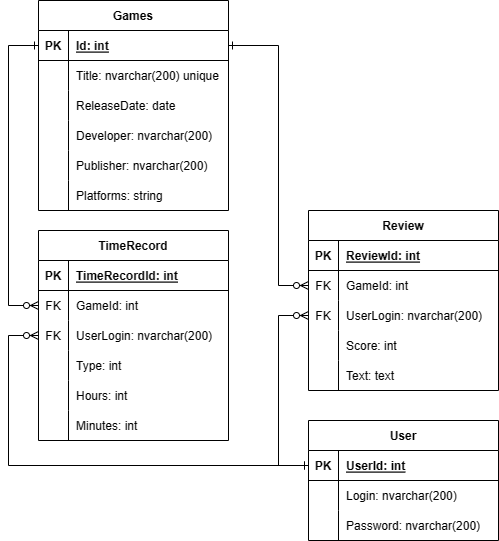

The diagram above was exported from draw.io. Its source (the exported page's mxGraphModel, read from the mxfile embedded in the PNG):
<mxGraphModel dx="1002" dy="577" grid="1" gridSize="10" guides="1" tooltips="1" connect="1" arrows="1" fold="1" page="1" pageScale="1" pageWidth="850" pageHeight="1100" math="0" shadow="0" extFonts="Permanent Marker^https://fonts.googleapis.com/css?family=Permanent+Marker">
  <root>
    <mxCell id="0" />
    <mxCell id="1" parent="0" />
    <mxCell id="C-vyLk0tnHw3VtMMgP7b-1" value="" style="edgeStyle=orthogonalEdgeStyle;endArrow=ERzeroToMany;startArrow=ERone;endFill=1;startFill=0;rounded=0;entryX=0;entryY=0.5;entryDx=0;entryDy=0;exitX=0;exitY=0.5;exitDx=0;exitDy=0;" parent="1" source="C-vyLk0tnHw3VtMMgP7b-24" target="C-vyLk0tnHw3VtMMgP7b-6" edge="1">
      <mxGeometry width="100" height="100" relative="1" as="geometry">
        <mxPoint x="340" y="720" as="sourcePoint" />
        <mxPoint x="440" y="620" as="targetPoint" />
        <Array as="points">
          <mxPoint x="80" y="225" />
          <mxPoint x="80" y="485" />
        </Array>
      </mxGeometry>
    </mxCell>
    <mxCell id="C-vyLk0tnHw3VtMMgP7b-2" value="TimeRecord" style="shape=table;startSize=30;container=1;collapsible=1;childLayout=tableLayout;fixedRows=1;rowLines=0;fontStyle=1;align=center;resizeLast=1;" parent="1" vertex="1">
      <mxGeometry x="110" y="410" width="190" height="210" as="geometry" />
    </mxCell>
    <mxCell id="C-vyLk0tnHw3VtMMgP7b-3" value="" style="shape=partialRectangle;collapsible=0;dropTarget=0;pointerEvents=0;fillColor=none;points=[[0,0.5],[1,0.5]];portConstraint=eastwest;top=0;left=0;right=0;bottom=1;" parent="C-vyLk0tnHw3VtMMgP7b-2" vertex="1">
      <mxGeometry y="30" width="190" height="30" as="geometry" />
    </mxCell>
    <mxCell id="C-vyLk0tnHw3VtMMgP7b-4" value="PK" style="shape=partialRectangle;overflow=hidden;connectable=0;fillColor=none;top=0;left=0;bottom=0;right=0;fontStyle=1;" parent="C-vyLk0tnHw3VtMMgP7b-3" vertex="1">
      <mxGeometry width="30" height="30" as="geometry">
        <mxRectangle width="30" height="30" as="alternateBounds" />
      </mxGeometry>
    </mxCell>
    <mxCell id="C-vyLk0tnHw3VtMMgP7b-5" value="TimeRecordId: int" style="shape=partialRectangle;overflow=hidden;connectable=0;fillColor=none;top=0;left=0;bottom=0;right=0;align=left;spacingLeft=6;fontStyle=5;" parent="C-vyLk0tnHw3VtMMgP7b-3" vertex="1">
      <mxGeometry x="30" width="160" height="30" as="geometry">
        <mxRectangle width="160" height="30" as="alternateBounds" />
      </mxGeometry>
    </mxCell>
    <mxCell id="C-vyLk0tnHw3VtMMgP7b-6" value="" style="shape=partialRectangle;collapsible=0;dropTarget=0;pointerEvents=0;fillColor=none;points=[[0,0.5],[1,0.5]];portConstraint=eastwest;top=0;left=0;right=0;bottom=0;" parent="C-vyLk0tnHw3VtMMgP7b-2" vertex="1">
      <mxGeometry y="60" width="190" height="30" as="geometry" />
    </mxCell>
    <mxCell id="C-vyLk0tnHw3VtMMgP7b-7" value="FK" style="shape=partialRectangle;overflow=hidden;connectable=0;fillColor=none;top=0;left=0;bottom=0;right=0;" parent="C-vyLk0tnHw3VtMMgP7b-6" vertex="1">
      <mxGeometry width="30" height="30" as="geometry">
        <mxRectangle width="30" height="30" as="alternateBounds" />
      </mxGeometry>
    </mxCell>
    <mxCell id="C-vyLk0tnHw3VtMMgP7b-8" value="GameId: int" style="shape=partialRectangle;overflow=hidden;connectable=0;fillColor=none;top=0;left=0;bottom=0;right=0;align=left;spacingLeft=6;" parent="C-vyLk0tnHw3VtMMgP7b-6" vertex="1">
      <mxGeometry x="30" width="160" height="30" as="geometry">
        <mxRectangle width="160" height="30" as="alternateBounds" />
      </mxGeometry>
    </mxCell>
    <mxCell id="C-vyLk0tnHw3VtMMgP7b-9" value="" style="shape=partialRectangle;collapsible=0;dropTarget=0;pointerEvents=0;fillColor=none;points=[[0,0.5],[1,0.5]];portConstraint=eastwest;top=0;left=0;right=0;bottom=0;" parent="C-vyLk0tnHw3VtMMgP7b-2" vertex="1">
      <mxGeometry y="90" width="190" height="30" as="geometry" />
    </mxCell>
    <mxCell id="C-vyLk0tnHw3VtMMgP7b-10" value="FK" style="shape=partialRectangle;overflow=hidden;connectable=0;fillColor=none;top=0;left=0;bottom=0;right=0;" parent="C-vyLk0tnHw3VtMMgP7b-9" vertex="1">
      <mxGeometry width="30" height="30" as="geometry">
        <mxRectangle width="30" height="30" as="alternateBounds" />
      </mxGeometry>
    </mxCell>
    <mxCell id="C-vyLk0tnHw3VtMMgP7b-11" value="UserLogin: nvarchar(200)" style="shape=partialRectangle;overflow=hidden;connectable=0;fillColor=none;top=0;left=0;bottom=0;right=0;align=left;spacingLeft=6;" parent="C-vyLk0tnHw3VtMMgP7b-9" vertex="1">
      <mxGeometry x="30" width="160" height="30" as="geometry">
        <mxRectangle width="160" height="30" as="alternateBounds" />
      </mxGeometry>
    </mxCell>
    <mxCell id="ohauWzqQScIxhDj6G9Xx-30" value="" style="shape=partialRectangle;collapsible=0;dropTarget=0;pointerEvents=0;fillColor=none;points=[[0,0.5],[1,0.5]];portConstraint=eastwest;top=0;left=0;right=0;bottom=0;" parent="C-vyLk0tnHw3VtMMgP7b-2" vertex="1">
      <mxGeometry y="120" width="190" height="30" as="geometry" />
    </mxCell>
    <mxCell id="ohauWzqQScIxhDj6G9Xx-31" value="" style="shape=partialRectangle;overflow=hidden;connectable=0;fillColor=none;top=0;left=0;bottom=0;right=0;" parent="ohauWzqQScIxhDj6G9Xx-30" vertex="1">
      <mxGeometry width="30" height="30" as="geometry">
        <mxRectangle width="30" height="30" as="alternateBounds" />
      </mxGeometry>
    </mxCell>
    <mxCell id="ohauWzqQScIxhDj6G9Xx-32" value="Type: int" style="shape=partialRectangle;overflow=hidden;connectable=0;fillColor=none;top=0;left=0;bottom=0;right=0;align=left;spacingLeft=6;" parent="ohauWzqQScIxhDj6G9Xx-30" vertex="1">
      <mxGeometry x="30" width="160" height="30" as="geometry">
        <mxRectangle width="160" height="30" as="alternateBounds" />
      </mxGeometry>
    </mxCell>
    <mxCell id="ohauWzqQScIxhDj6G9Xx-24" value="" style="shape=partialRectangle;collapsible=0;dropTarget=0;pointerEvents=0;fillColor=none;points=[[0,0.5],[1,0.5]];portConstraint=eastwest;top=0;left=0;right=0;bottom=0;" parent="C-vyLk0tnHw3VtMMgP7b-2" vertex="1">
      <mxGeometry y="150" width="190" height="30" as="geometry" />
    </mxCell>
    <mxCell id="ohauWzqQScIxhDj6G9Xx-25" value="" style="shape=partialRectangle;overflow=hidden;connectable=0;fillColor=none;top=0;left=0;bottom=0;right=0;" parent="ohauWzqQScIxhDj6G9Xx-24" vertex="1">
      <mxGeometry width="30" height="30" as="geometry">
        <mxRectangle width="30" height="30" as="alternateBounds" />
      </mxGeometry>
    </mxCell>
    <mxCell id="ohauWzqQScIxhDj6G9Xx-26" value="Hours: int" style="shape=partialRectangle;overflow=hidden;connectable=0;fillColor=none;top=0;left=0;bottom=0;right=0;align=left;spacingLeft=6;" parent="ohauWzqQScIxhDj6G9Xx-24" vertex="1">
      <mxGeometry x="30" width="160" height="30" as="geometry">
        <mxRectangle width="160" height="30" as="alternateBounds" />
      </mxGeometry>
    </mxCell>
    <mxCell id="ohauWzqQScIxhDj6G9Xx-27" value="" style="shape=partialRectangle;collapsible=0;dropTarget=0;pointerEvents=0;fillColor=none;points=[[0,0.5],[1,0.5]];portConstraint=eastwest;top=0;left=0;right=0;bottom=0;" parent="C-vyLk0tnHw3VtMMgP7b-2" vertex="1">
      <mxGeometry y="180" width="190" height="30" as="geometry" />
    </mxCell>
    <mxCell id="ohauWzqQScIxhDj6G9Xx-28" value="" style="shape=partialRectangle;overflow=hidden;connectable=0;fillColor=none;top=0;left=0;bottom=0;right=0;" parent="ohauWzqQScIxhDj6G9Xx-27" vertex="1">
      <mxGeometry width="30" height="30" as="geometry">
        <mxRectangle width="30" height="30" as="alternateBounds" />
      </mxGeometry>
    </mxCell>
    <mxCell id="ohauWzqQScIxhDj6G9Xx-29" value="Minutes: int" style="shape=partialRectangle;overflow=hidden;connectable=0;fillColor=none;top=0;left=0;bottom=0;right=0;align=left;spacingLeft=6;" parent="ohauWzqQScIxhDj6G9Xx-27" vertex="1">
      <mxGeometry x="30" width="160" height="30" as="geometry">
        <mxRectangle width="160" height="30" as="alternateBounds" />
      </mxGeometry>
    </mxCell>
    <mxCell id="C-vyLk0tnHw3VtMMgP7b-23" value="Games" style="shape=table;startSize=30;container=1;collapsible=1;childLayout=tableLayout;fixedRows=1;rowLines=0;fontStyle=1;align=center;resizeLast=1;" parent="1" vertex="1">
      <mxGeometry x="110" y="180" width="190" height="210" as="geometry" />
    </mxCell>
    <mxCell id="C-vyLk0tnHw3VtMMgP7b-24" value="" style="shape=partialRectangle;collapsible=0;dropTarget=0;pointerEvents=0;fillColor=none;points=[[0,0.5],[1,0.5]];portConstraint=eastwest;top=0;left=0;right=0;bottom=1;" parent="C-vyLk0tnHw3VtMMgP7b-23" vertex="1">
      <mxGeometry y="30" width="190" height="30" as="geometry" />
    </mxCell>
    <mxCell id="C-vyLk0tnHw3VtMMgP7b-25" value="PK" style="shape=partialRectangle;overflow=hidden;connectable=0;fillColor=none;top=0;left=0;bottom=0;right=0;fontStyle=1;" parent="C-vyLk0tnHw3VtMMgP7b-24" vertex="1">
      <mxGeometry width="30" height="30" as="geometry">
        <mxRectangle width="30" height="30" as="alternateBounds" />
      </mxGeometry>
    </mxCell>
    <mxCell id="C-vyLk0tnHw3VtMMgP7b-26" value="Id: int" style="shape=partialRectangle;overflow=hidden;connectable=0;fillColor=none;top=0;left=0;bottom=0;right=0;align=left;spacingLeft=6;fontStyle=5;" parent="C-vyLk0tnHw3VtMMgP7b-24" vertex="1">
      <mxGeometry x="30" width="160" height="30" as="geometry">
        <mxRectangle width="160" height="30" as="alternateBounds" />
      </mxGeometry>
    </mxCell>
    <mxCell id="C-vyLk0tnHw3VtMMgP7b-27" value="" style="shape=partialRectangle;collapsible=0;dropTarget=0;pointerEvents=0;fillColor=none;points=[[0,0.5],[1,0.5]];portConstraint=eastwest;top=0;left=0;right=0;bottom=0;" parent="C-vyLk0tnHw3VtMMgP7b-23" vertex="1">
      <mxGeometry y="60" width="190" height="30" as="geometry" />
    </mxCell>
    <mxCell id="C-vyLk0tnHw3VtMMgP7b-28" value="" style="shape=partialRectangle;overflow=hidden;connectable=0;fillColor=none;top=0;left=0;bottom=0;right=0;" parent="C-vyLk0tnHw3VtMMgP7b-27" vertex="1">
      <mxGeometry width="30" height="30" as="geometry">
        <mxRectangle width="30" height="30" as="alternateBounds" />
      </mxGeometry>
    </mxCell>
    <mxCell id="C-vyLk0tnHw3VtMMgP7b-29" value="Title: nvarchar(200) unique" style="shape=partialRectangle;overflow=hidden;connectable=0;fillColor=none;top=0;left=0;bottom=0;right=0;align=left;spacingLeft=6;" parent="C-vyLk0tnHw3VtMMgP7b-27" vertex="1">
      <mxGeometry x="30" width="160" height="30" as="geometry">
        <mxRectangle width="160" height="30" as="alternateBounds" />
      </mxGeometry>
    </mxCell>
    <mxCell id="ohauWzqQScIxhDj6G9Xx-1" value="" style="shape=partialRectangle;collapsible=0;dropTarget=0;pointerEvents=0;fillColor=none;points=[[0,0.5],[1,0.5]];portConstraint=eastwest;top=0;left=0;right=0;bottom=0;" parent="C-vyLk0tnHw3VtMMgP7b-23" vertex="1">
      <mxGeometry y="90" width="190" height="30" as="geometry" />
    </mxCell>
    <mxCell id="ohauWzqQScIxhDj6G9Xx-2" value="" style="shape=partialRectangle;overflow=hidden;connectable=0;fillColor=none;top=0;left=0;bottom=0;right=0;" parent="ohauWzqQScIxhDj6G9Xx-1" vertex="1">
      <mxGeometry width="30" height="30" as="geometry">
        <mxRectangle width="30" height="30" as="alternateBounds" />
      </mxGeometry>
    </mxCell>
    <mxCell id="ohauWzqQScIxhDj6G9Xx-3" value="ReleaseDate: date" style="shape=partialRectangle;overflow=hidden;connectable=0;fillColor=none;top=0;left=0;bottom=0;right=0;align=left;spacingLeft=6;" parent="ohauWzqQScIxhDj6G9Xx-1" vertex="1">
      <mxGeometry x="30" width="160" height="30" as="geometry">
        <mxRectangle width="160" height="30" as="alternateBounds" />
      </mxGeometry>
    </mxCell>
    <mxCell id="ohauWzqQScIxhDj6G9Xx-4" value="" style="shape=partialRectangle;collapsible=0;dropTarget=0;pointerEvents=0;fillColor=none;points=[[0,0.5],[1,0.5]];portConstraint=eastwest;top=0;left=0;right=0;bottom=0;" parent="C-vyLk0tnHw3VtMMgP7b-23" vertex="1">
      <mxGeometry y="120" width="190" height="30" as="geometry" />
    </mxCell>
    <mxCell id="ohauWzqQScIxhDj6G9Xx-5" value="" style="shape=partialRectangle;overflow=hidden;connectable=0;fillColor=none;top=0;left=0;bottom=0;right=0;" parent="ohauWzqQScIxhDj6G9Xx-4" vertex="1">
      <mxGeometry width="30" height="30" as="geometry">
        <mxRectangle width="30" height="30" as="alternateBounds" />
      </mxGeometry>
    </mxCell>
    <mxCell id="ohauWzqQScIxhDj6G9Xx-6" value="Developer: nvarchar(200)" style="shape=partialRectangle;overflow=hidden;connectable=0;fillColor=none;top=0;left=0;bottom=0;right=0;align=left;spacingLeft=6;" parent="ohauWzqQScIxhDj6G9Xx-4" vertex="1">
      <mxGeometry x="30" width="160" height="30" as="geometry">
        <mxRectangle width="160" height="30" as="alternateBounds" />
      </mxGeometry>
    </mxCell>
    <mxCell id="ohauWzqQScIxhDj6G9Xx-7" value="" style="shape=partialRectangle;collapsible=0;dropTarget=0;pointerEvents=0;fillColor=none;points=[[0,0.5],[1,0.5]];portConstraint=eastwest;top=0;left=0;right=0;bottom=0;" parent="C-vyLk0tnHw3VtMMgP7b-23" vertex="1">
      <mxGeometry y="150" width="190" height="30" as="geometry" />
    </mxCell>
    <mxCell id="ohauWzqQScIxhDj6G9Xx-8" value="" style="shape=partialRectangle;overflow=hidden;connectable=0;fillColor=none;top=0;left=0;bottom=0;right=0;" parent="ohauWzqQScIxhDj6G9Xx-7" vertex="1">
      <mxGeometry width="30" height="30" as="geometry">
        <mxRectangle width="30" height="30" as="alternateBounds" />
      </mxGeometry>
    </mxCell>
    <mxCell id="ohauWzqQScIxhDj6G9Xx-9" value="Publisher: nvarchar(200)" style="shape=partialRectangle;overflow=hidden;connectable=0;fillColor=none;top=0;left=0;bottom=0;right=0;align=left;spacingLeft=6;" parent="ohauWzqQScIxhDj6G9Xx-7" vertex="1">
      <mxGeometry x="30" width="160" height="30" as="geometry">
        <mxRectangle width="160" height="30" as="alternateBounds" />
      </mxGeometry>
    </mxCell>
    <mxCell id="lj_8QYlJGg2g6Hg3_Jks-1" value="" style="shape=partialRectangle;collapsible=0;dropTarget=0;pointerEvents=0;fillColor=none;points=[[0,0.5],[1,0.5]];portConstraint=eastwest;top=0;left=0;right=0;bottom=0;" parent="C-vyLk0tnHw3VtMMgP7b-23" vertex="1">
      <mxGeometry y="180" width="190" height="30" as="geometry" />
    </mxCell>
    <mxCell id="lj_8QYlJGg2g6Hg3_Jks-2" value="" style="shape=partialRectangle;overflow=hidden;connectable=0;fillColor=none;top=0;left=0;bottom=0;right=0;" parent="lj_8QYlJGg2g6Hg3_Jks-1" vertex="1">
      <mxGeometry width="30" height="30" as="geometry">
        <mxRectangle width="30" height="30" as="alternateBounds" />
      </mxGeometry>
    </mxCell>
    <mxCell id="lj_8QYlJGg2g6Hg3_Jks-3" value="Platforms: string" style="shape=partialRectangle;overflow=hidden;connectable=0;fillColor=none;top=0;left=0;bottom=0;right=0;align=left;spacingLeft=6;" parent="lj_8QYlJGg2g6Hg3_Jks-1" vertex="1">
      <mxGeometry x="30" width="160" height="30" as="geometry">
        <mxRectangle width="160" height="30" as="alternateBounds" />
      </mxGeometry>
    </mxCell>
    <mxCell id="ohauWzqQScIxhDj6G9Xx-46" value="Review" style="shape=table;startSize=30;container=1;collapsible=1;childLayout=tableLayout;fixedRows=1;rowLines=0;fontStyle=1;align=center;resizeLast=1;" parent="1" vertex="1">
      <mxGeometry x="380" y="390" width="190" height="180" as="geometry" />
    </mxCell>
    <mxCell id="ohauWzqQScIxhDj6G9Xx-47" value="" style="shape=partialRectangle;collapsible=0;dropTarget=0;pointerEvents=0;fillColor=none;points=[[0,0.5],[1,0.5]];portConstraint=eastwest;top=0;left=0;right=0;bottom=1;" parent="ohauWzqQScIxhDj6G9Xx-46" vertex="1">
      <mxGeometry y="30" width="190" height="30" as="geometry" />
    </mxCell>
    <mxCell id="ohauWzqQScIxhDj6G9Xx-48" value="PK" style="shape=partialRectangle;overflow=hidden;connectable=0;fillColor=none;top=0;left=0;bottom=0;right=0;fontStyle=1;" parent="ohauWzqQScIxhDj6G9Xx-47" vertex="1">
      <mxGeometry width="30" height="30" as="geometry">
        <mxRectangle width="30" height="30" as="alternateBounds" />
      </mxGeometry>
    </mxCell>
    <mxCell id="ohauWzqQScIxhDj6G9Xx-49" value="ReviewId: int" style="shape=partialRectangle;overflow=hidden;connectable=0;fillColor=none;top=0;left=0;bottom=0;right=0;align=left;spacingLeft=6;fontStyle=5;" parent="ohauWzqQScIxhDj6G9Xx-47" vertex="1">
      <mxGeometry x="30" width="160" height="30" as="geometry">
        <mxRectangle width="160" height="30" as="alternateBounds" />
      </mxGeometry>
    </mxCell>
    <mxCell id="ohauWzqQScIxhDj6G9Xx-50" value="" style="shape=partialRectangle;collapsible=0;dropTarget=0;pointerEvents=0;fillColor=none;points=[[0,0.5],[1,0.5]];portConstraint=eastwest;top=0;left=0;right=0;bottom=0;" parent="ohauWzqQScIxhDj6G9Xx-46" vertex="1">
      <mxGeometry y="60" width="190" height="30" as="geometry" />
    </mxCell>
    <mxCell id="ohauWzqQScIxhDj6G9Xx-51" value="FK" style="shape=partialRectangle;overflow=hidden;connectable=0;fillColor=none;top=0;left=0;bottom=0;right=0;" parent="ohauWzqQScIxhDj6G9Xx-50" vertex="1">
      <mxGeometry width="30" height="30" as="geometry">
        <mxRectangle width="30" height="30" as="alternateBounds" />
      </mxGeometry>
    </mxCell>
    <mxCell id="ohauWzqQScIxhDj6G9Xx-52" value="GameId: int" style="shape=partialRectangle;overflow=hidden;connectable=0;fillColor=none;top=0;left=0;bottom=0;right=0;align=left;spacingLeft=6;" parent="ohauWzqQScIxhDj6G9Xx-50" vertex="1">
      <mxGeometry x="30" width="160" height="30" as="geometry">
        <mxRectangle width="160" height="30" as="alternateBounds" />
      </mxGeometry>
    </mxCell>
    <mxCell id="ohauWzqQScIxhDj6G9Xx-53" value="" style="shape=partialRectangle;collapsible=0;dropTarget=0;pointerEvents=0;fillColor=none;points=[[0,0.5],[1,0.5]];portConstraint=eastwest;top=0;left=0;right=0;bottom=0;" parent="ohauWzqQScIxhDj6G9Xx-46" vertex="1">
      <mxGeometry y="90" width="190" height="30" as="geometry" />
    </mxCell>
    <mxCell id="ohauWzqQScIxhDj6G9Xx-54" value="FK" style="shape=partialRectangle;overflow=hidden;connectable=0;fillColor=none;top=0;left=0;bottom=0;right=0;" parent="ohauWzqQScIxhDj6G9Xx-53" vertex="1">
      <mxGeometry width="30" height="30" as="geometry">
        <mxRectangle width="30" height="30" as="alternateBounds" />
      </mxGeometry>
    </mxCell>
    <mxCell id="ohauWzqQScIxhDj6G9Xx-55" value="UserLogin: nvarchar(200)" style="shape=partialRectangle;overflow=hidden;connectable=0;fillColor=none;top=0;left=0;bottom=0;right=0;align=left;spacingLeft=6;" parent="ohauWzqQScIxhDj6G9Xx-53" vertex="1">
      <mxGeometry x="30" width="160" height="30" as="geometry">
        <mxRectangle width="160" height="30" as="alternateBounds" />
      </mxGeometry>
    </mxCell>
    <mxCell id="ohauWzqQScIxhDj6G9Xx-56" value="" style="shape=partialRectangle;collapsible=0;dropTarget=0;pointerEvents=0;fillColor=none;points=[[0,0.5],[1,0.5]];portConstraint=eastwest;top=0;left=0;right=0;bottom=0;" parent="ohauWzqQScIxhDj6G9Xx-46" vertex="1">
      <mxGeometry y="120" width="190" height="30" as="geometry" />
    </mxCell>
    <mxCell id="ohauWzqQScIxhDj6G9Xx-57" value="" style="shape=partialRectangle;overflow=hidden;connectable=0;fillColor=none;top=0;left=0;bottom=0;right=0;" parent="ohauWzqQScIxhDj6G9Xx-56" vertex="1">
      <mxGeometry width="30" height="30" as="geometry">
        <mxRectangle width="30" height="30" as="alternateBounds" />
      </mxGeometry>
    </mxCell>
    <mxCell id="ohauWzqQScIxhDj6G9Xx-58" value="Score: int" style="shape=partialRectangle;overflow=hidden;connectable=0;fillColor=none;top=0;left=0;bottom=0;right=0;align=left;spacingLeft=6;" parent="ohauWzqQScIxhDj6G9Xx-56" vertex="1">
      <mxGeometry x="30" width="160" height="30" as="geometry">
        <mxRectangle width="160" height="30" as="alternateBounds" />
      </mxGeometry>
    </mxCell>
    <mxCell id="ohauWzqQScIxhDj6G9Xx-59" value="" style="shape=partialRectangle;collapsible=0;dropTarget=0;pointerEvents=0;fillColor=none;points=[[0,0.5],[1,0.5]];portConstraint=eastwest;top=0;left=0;right=0;bottom=0;" parent="ohauWzqQScIxhDj6G9Xx-46" vertex="1">
      <mxGeometry y="150" width="190" height="30" as="geometry" />
    </mxCell>
    <mxCell id="ohauWzqQScIxhDj6G9Xx-60" value="" style="shape=partialRectangle;overflow=hidden;connectable=0;fillColor=none;top=0;left=0;bottom=0;right=0;" parent="ohauWzqQScIxhDj6G9Xx-59" vertex="1">
      <mxGeometry width="30" height="30" as="geometry">
        <mxRectangle width="30" height="30" as="alternateBounds" />
      </mxGeometry>
    </mxCell>
    <mxCell id="ohauWzqQScIxhDj6G9Xx-61" value="Text: text" style="shape=partialRectangle;overflow=hidden;connectable=0;fillColor=none;top=0;left=0;bottom=0;right=0;align=left;spacingLeft=6;" parent="ohauWzqQScIxhDj6G9Xx-59" vertex="1">
      <mxGeometry x="30" width="160" height="30" as="geometry">
        <mxRectangle width="160" height="30" as="alternateBounds" />
      </mxGeometry>
    </mxCell>
    <mxCell id="ohauWzqQScIxhDj6G9Xx-70" value="" style="edgeStyle=orthogonalEdgeStyle;endArrow=ERzeroToMany;startArrow=ERone;endFill=1;startFill=0;rounded=0;exitX=1;exitY=0.5;exitDx=0;exitDy=0;entryX=0;entryY=0.5;entryDx=0;entryDy=0;" parent="1" source="C-vyLk0tnHw3VtMMgP7b-24" target="ohauWzqQScIxhDj6G9Xx-50" edge="1">
      <mxGeometry width="100" height="100" relative="1" as="geometry">
        <mxPoint x="120" y="235" as="sourcePoint" />
        <mxPoint x="400" y="440" as="targetPoint" />
        <Array as="points">
          <mxPoint x="350" y="225" />
          <mxPoint x="350" y="465" />
        </Array>
      </mxGeometry>
    </mxCell>
    <mxCell id="ohauWzqQScIxhDj6G9Xx-72" value="User" style="shape=table;startSize=30;container=1;collapsible=1;childLayout=tableLayout;fixedRows=1;rowLines=0;fontStyle=1;align=center;resizeLast=1;" parent="1" vertex="1">
      <mxGeometry x="380" y="600" width="190" height="120" as="geometry" />
    </mxCell>
    <mxCell id="ohauWzqQScIxhDj6G9Xx-73" value="" style="shape=partialRectangle;collapsible=0;dropTarget=0;pointerEvents=0;fillColor=none;points=[[0,0.5],[1,0.5]];portConstraint=eastwest;top=0;left=0;right=0;bottom=1;" parent="ohauWzqQScIxhDj6G9Xx-72" vertex="1">
      <mxGeometry y="30" width="190" height="30" as="geometry" />
    </mxCell>
    <mxCell id="ohauWzqQScIxhDj6G9Xx-74" value="PK" style="shape=partialRectangle;overflow=hidden;connectable=0;fillColor=none;top=0;left=0;bottom=0;right=0;fontStyle=1;" parent="ohauWzqQScIxhDj6G9Xx-73" vertex="1">
      <mxGeometry width="30" height="30" as="geometry">
        <mxRectangle width="30" height="30" as="alternateBounds" />
      </mxGeometry>
    </mxCell>
    <mxCell id="ohauWzqQScIxhDj6G9Xx-75" value="UserId: int" style="shape=partialRectangle;overflow=hidden;connectable=0;fillColor=none;top=0;left=0;bottom=0;right=0;align=left;spacingLeft=6;fontStyle=5;" parent="ohauWzqQScIxhDj6G9Xx-73" vertex="1">
      <mxGeometry x="30" width="160" height="30" as="geometry">
        <mxRectangle width="160" height="30" as="alternateBounds" />
      </mxGeometry>
    </mxCell>
    <mxCell id="ohauWzqQScIxhDj6G9Xx-76" value="" style="shape=partialRectangle;collapsible=0;dropTarget=0;pointerEvents=0;fillColor=none;points=[[0,0.5],[1,0.5]];portConstraint=eastwest;top=0;left=0;right=0;bottom=0;" parent="ohauWzqQScIxhDj6G9Xx-72" vertex="1">
      <mxGeometry y="60" width="190" height="30" as="geometry" />
    </mxCell>
    <mxCell id="ohauWzqQScIxhDj6G9Xx-77" value="" style="shape=partialRectangle;overflow=hidden;connectable=0;fillColor=none;top=0;left=0;bottom=0;right=0;" parent="ohauWzqQScIxhDj6G9Xx-76" vertex="1">
      <mxGeometry width="30" height="30" as="geometry">
        <mxRectangle width="30" height="30" as="alternateBounds" />
      </mxGeometry>
    </mxCell>
    <mxCell id="ohauWzqQScIxhDj6G9Xx-78" value="Login: nvarchar(200)" style="shape=partialRectangle;overflow=hidden;connectable=0;fillColor=none;top=0;left=0;bottom=0;right=0;align=left;spacingLeft=6;" parent="ohauWzqQScIxhDj6G9Xx-76" vertex="1">
      <mxGeometry x="30" width="160" height="30" as="geometry">
        <mxRectangle width="160" height="30" as="alternateBounds" />
      </mxGeometry>
    </mxCell>
    <mxCell id="ohauWzqQScIxhDj6G9Xx-79" value="" style="shape=partialRectangle;collapsible=0;dropTarget=0;pointerEvents=0;fillColor=none;points=[[0,0.5],[1,0.5]];portConstraint=eastwest;top=0;left=0;right=0;bottom=0;" parent="ohauWzqQScIxhDj6G9Xx-72" vertex="1">
      <mxGeometry y="90" width="190" height="30" as="geometry" />
    </mxCell>
    <mxCell id="ohauWzqQScIxhDj6G9Xx-80" value="" style="shape=partialRectangle;overflow=hidden;connectable=0;fillColor=none;top=0;left=0;bottom=0;right=0;" parent="ohauWzqQScIxhDj6G9Xx-79" vertex="1">
      <mxGeometry width="30" height="30" as="geometry">
        <mxRectangle width="30" height="30" as="alternateBounds" />
      </mxGeometry>
    </mxCell>
    <mxCell id="ohauWzqQScIxhDj6G9Xx-81" value="Password: nvarchar(200)" style="shape=partialRectangle;overflow=hidden;connectable=0;fillColor=none;top=0;left=0;bottom=0;right=0;align=left;spacingLeft=6;" parent="ohauWzqQScIxhDj6G9Xx-79" vertex="1">
      <mxGeometry x="30" width="160" height="30" as="geometry">
        <mxRectangle width="160" height="30" as="alternateBounds" />
      </mxGeometry>
    </mxCell>
    <mxCell id="ohauWzqQScIxhDj6G9Xx-89" value="" style="edgeStyle=orthogonalEdgeStyle;endArrow=ERzeroToMany;startArrow=ERone;endFill=1;startFill=0;rounded=0;entryX=0;entryY=0.5;entryDx=0;entryDy=0;exitX=0;exitY=0.5;exitDx=0;exitDy=0;" parent="1" source="ohauWzqQScIxhDj6G9Xx-73" target="ohauWzqQScIxhDj6G9Xx-53" edge="1">
      <mxGeometry width="100" height="100" relative="1" as="geometry">
        <mxPoint x="340" y="620" as="sourcePoint" />
        <mxPoint x="380" y="475" as="targetPoint" />
        <Array as="points">
          <mxPoint x="350" y="645" />
          <mxPoint x="350" y="495" />
        </Array>
      </mxGeometry>
    </mxCell>
    <mxCell id="ohauWzqQScIxhDj6G9Xx-95" value="" style="edgeStyle=orthogonalEdgeStyle;endArrow=ERzeroToMany;startArrow=ERone;endFill=1;startFill=0;rounded=0;exitX=0;exitY=0.5;exitDx=0;exitDy=0;entryX=0;entryY=0.5;entryDx=0;entryDy=0;" parent="1" source="ohauWzqQScIxhDj6G9Xx-73" target="C-vyLk0tnHw3VtMMgP7b-9" edge="1">
      <mxGeometry width="100" height="100" relative="1" as="geometry">
        <mxPoint x="380" y="655" as="sourcePoint" />
        <mxPoint x="380" y="505" as="targetPoint" />
        <Array as="points">
          <mxPoint x="80" y="645" />
          <mxPoint x="80" y="515" />
        </Array>
      </mxGeometry>
    </mxCell>
  </root>
</mxGraphModel>